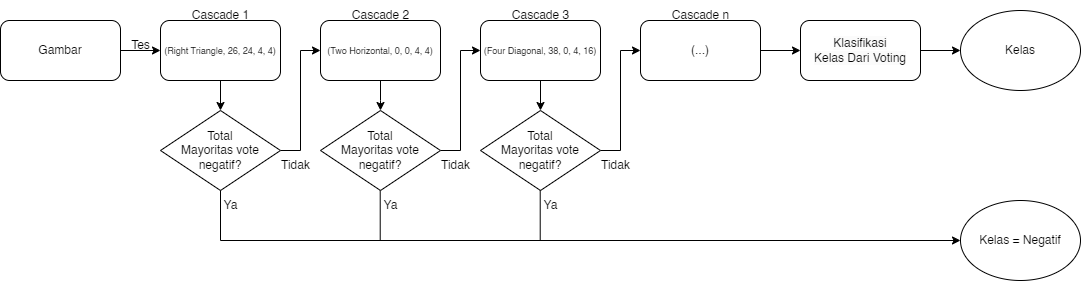

The diagram above was exported from draw.io. Its source (the exported page's mxGraphModel, read from the mxfile embedded in the PNG):
<mxGraphModel dx="2284" dy="1846" grid="1" gridSize="10" guides="1" tooltips="1" connect="1" arrows="1" fold="1" page="1" pageScale="1" pageWidth="850" pageHeight="1100" math="0" shadow="0">
  <root>
    <mxCell id="0" />
    <mxCell id="1" parent="0" />
    <mxCell id="a4Caq21OfBzx2TZ3cAe--3" style="edgeStyle=orthogonalEdgeStyle;rounded=0;orthogonalLoop=1;jettySize=auto;html=1;entryX=0;entryY=0.5;entryDx=0;entryDy=0;" edge="1" parent="1" source="a4Caq21OfBzx2TZ3cAe--1" target="a4Caq21OfBzx2TZ3cAe--2">
      <mxGeometry relative="1" as="geometry" />
    </mxCell>
    <mxCell id="a4Caq21OfBzx2TZ3cAe--1" value="Gambar" style="rounded=1;whiteSpace=wrap;html=1;" vertex="1" parent="1">
      <mxGeometry x="-850" y="-1080" width="120" height="60" as="geometry" />
    </mxCell>
    <mxCell id="a4Caq21OfBzx2TZ3cAe--24" style="edgeStyle=orthogonalEdgeStyle;rounded=0;orthogonalLoop=1;jettySize=auto;html=1;entryX=0.5;entryY=0;entryDx=0;entryDy=0;" edge="1" parent="1" source="a4Caq21OfBzx2TZ3cAe--2" target="a4Caq21OfBzx2TZ3cAe--23">
      <mxGeometry relative="1" as="geometry" />
    </mxCell>
    <mxCell id="a4Caq21OfBzx2TZ3cAe--2" value="&lt;font style=&quot;font-size: 9px;&quot;&gt;(Right Triangle, 26, 24, 4, 4)&lt;/font&gt;" style="rounded=1;whiteSpace=wrap;html=1;" vertex="1" parent="1">
      <mxGeometry x="-690" y="-1080" width="120" height="60" as="geometry" />
    </mxCell>
    <mxCell id="a4Caq21OfBzx2TZ3cAe--5" value="Cascade 1" style="text;html=1;align=center;verticalAlign=middle;resizable=0;points=[];autosize=1;strokeColor=none;fillColor=none;" vertex="1" parent="1">
      <mxGeometry x="-670" y="-1100" width="80" height="30" as="geometry" />
    </mxCell>
    <mxCell id="a4Caq21OfBzx2TZ3cAe--6" value="&lt;br&gt;" style="text;html=1;align=center;verticalAlign=middle;resizable=0;points=[];autosize=1;strokeColor=none;fillColor=none;" vertex="1" parent="1">
      <mxGeometry x="-710" y="-1032" width="20" height="30" as="geometry" />
    </mxCell>
    <mxCell id="a4Caq21OfBzx2TZ3cAe--40" style="edgeStyle=orthogonalEdgeStyle;rounded=0;orthogonalLoop=1;jettySize=auto;html=1;entryX=0.5;entryY=0;entryDx=0;entryDy=0;" edge="1" parent="1" source="a4Caq21OfBzx2TZ3cAe--7">
      <mxGeometry relative="1" as="geometry">
        <mxPoint x="-470" y="-990" as="targetPoint" />
      </mxGeometry>
    </mxCell>
    <mxCell id="a4Caq21OfBzx2TZ3cAe--7" value="&lt;font style=&quot;font-size: 9px;&quot;&gt;(Two Horizontal, 0, 0, 4, 4)&lt;/font&gt;" style="rounded=1;whiteSpace=wrap;html=1;" vertex="1" parent="1">
      <mxGeometry x="-530" y="-1080" width="120" height="60" as="geometry" />
    </mxCell>
    <mxCell id="a4Caq21OfBzx2TZ3cAe--9" value="Cascade 2" style="text;html=1;align=center;verticalAlign=middle;resizable=0;points=[];autosize=1;strokeColor=none;fillColor=none;" vertex="1" parent="1">
      <mxGeometry x="-510" y="-1100" width="80" height="30" as="geometry" />
    </mxCell>
    <mxCell id="a4Caq21OfBzx2TZ3cAe--50" style="edgeStyle=orthogonalEdgeStyle;rounded=0;orthogonalLoop=1;jettySize=auto;html=1;entryX=0.5;entryY=0;entryDx=0;entryDy=0;" edge="1" parent="1" source="a4Caq21OfBzx2TZ3cAe--10" target="a4Caq21OfBzx2TZ3cAe--47">
      <mxGeometry relative="1" as="geometry" />
    </mxCell>
    <mxCell id="a4Caq21OfBzx2TZ3cAe--10" value="&lt;font style=&quot;font-size: 9px;&quot;&gt;(Four Diagonal, 38, 0, 4, 16)&lt;/font&gt;" style="rounded=1;whiteSpace=wrap;html=1;" vertex="1" parent="1">
      <mxGeometry x="-370" y="-1080" width="120" height="60" as="geometry" />
    </mxCell>
    <mxCell id="a4Caq21OfBzx2TZ3cAe--11" value="Cascade 3" style="text;html=1;align=center;verticalAlign=middle;resizable=0;points=[];autosize=1;strokeColor=none;fillColor=none;" vertex="1" parent="1">
      <mxGeometry x="-350" y="-1100" width="80" height="30" as="geometry" />
    </mxCell>
    <mxCell id="a4Caq21OfBzx2TZ3cAe--55" style="edgeStyle=orthogonalEdgeStyle;rounded=0;orthogonalLoop=1;jettySize=auto;html=1;entryX=0;entryY=0.5;entryDx=0;entryDy=0;" edge="1" parent="1" source="a4Caq21OfBzx2TZ3cAe--13" target="a4Caq21OfBzx2TZ3cAe--26">
      <mxGeometry relative="1" as="geometry" />
    </mxCell>
    <mxCell id="a4Caq21OfBzx2TZ3cAe--13" value="(...)" style="rounded=1;whiteSpace=wrap;html=1;" vertex="1" parent="1">
      <mxGeometry x="-210" y="-1080" width="120" height="60" as="geometry" />
    </mxCell>
    <mxCell id="a4Caq21OfBzx2TZ3cAe--14" value="Cascade n" style="text;html=1;align=center;verticalAlign=middle;resizable=0;points=[];autosize=1;strokeColor=none;fillColor=none;" vertex="1" parent="1">
      <mxGeometry x="-190" y="-1100" width="80" height="30" as="geometry" />
    </mxCell>
    <mxCell id="a4Caq21OfBzx2TZ3cAe--18" value="Tes" style="text;html=1;align=center;verticalAlign=middle;resizable=0;points=[];autosize=1;strokeColor=none;fillColor=none;" vertex="1" parent="1">
      <mxGeometry x="-730" y="-1070" width="40" height="30" as="geometry" />
    </mxCell>
    <mxCell id="a4Caq21OfBzx2TZ3cAe--25" style="edgeStyle=orthogonalEdgeStyle;rounded=0;orthogonalLoop=1;jettySize=auto;html=1;entryX=0;entryY=0.5;entryDx=0;entryDy=0;" edge="1" parent="1" source="a4Caq21OfBzx2TZ3cAe--23" target="a4Caq21OfBzx2TZ3cAe--7">
      <mxGeometry relative="1" as="geometry" />
    </mxCell>
    <mxCell id="a4Caq21OfBzx2TZ3cAe--23" value="Total&lt;br&gt;Mayoritas vote&lt;br&gt;negatif?" style="rhombus;whiteSpace=wrap;html=1;" vertex="1" parent="1">
      <mxGeometry x="-690" y="-990" width="120" height="80" as="geometry" />
    </mxCell>
    <mxCell id="a4Caq21OfBzx2TZ3cAe--56" style="edgeStyle=orthogonalEdgeStyle;rounded=0;orthogonalLoop=1;jettySize=auto;html=1;entryX=0;entryY=0.5;entryDx=0;entryDy=0;" edge="1" parent="1" source="a4Caq21OfBzx2TZ3cAe--26" target="a4Caq21OfBzx2TZ3cAe--27">
      <mxGeometry relative="1" as="geometry" />
    </mxCell>
    <mxCell id="a4Caq21OfBzx2TZ3cAe--26" value="&lt;span style=&quot;color: rgb(0, 0, 0); font-family: Helvetica; font-size: 12px; font-style: normal; font-variant-ligatures: normal; font-variant-caps: normal; font-weight: 400; letter-spacing: normal; orphans: 2; text-align: center; text-indent: 0px; text-transform: none; widows: 2; word-spacing: 0px; -webkit-text-stroke-width: 0px; background-color: rgb(251, 251, 251); text-decoration-thickness: initial; text-decoration-style: initial; text-decoration-color: initial; float: none; display: inline !important;&quot;&gt;Klasifikasi&lt;/span&gt;&lt;br style=&quot;border-color: var(--border-color); color: rgb(0, 0, 0); font-family: Helvetica; font-size: 12px; font-style: normal; font-variant-ligatures: normal; font-variant-caps: normal; font-weight: 400; letter-spacing: normal; orphans: 2; text-align: center; text-indent: 0px; text-transform: none; widows: 2; word-spacing: 0px; -webkit-text-stroke-width: 0px; background-color: rgb(251, 251, 251); text-decoration-thickness: initial; text-decoration-style: initial; text-decoration-color: initial;&quot;&gt;&lt;span style=&quot;color: rgb(0, 0, 0); font-family: Helvetica; font-size: 12px; font-style: normal; font-variant-ligatures: normal; font-variant-caps: normal; font-weight: 400; letter-spacing: normal; orphans: 2; text-align: center; text-indent: 0px; text-transform: none; widows: 2; word-spacing: 0px; -webkit-text-stroke-width: 0px; background-color: rgb(251, 251, 251); text-decoration-thickness: initial; text-decoration-style: initial; text-decoration-color: initial; float: none; display: inline !important;&quot;&gt;Kelas Dari Voting&lt;br&gt;&lt;/span&gt;" style="rounded=1;whiteSpace=wrap;html=1;" vertex="1" parent="1">
      <mxGeometry x="-50" y="-1080" width="120" height="60" as="geometry" />
    </mxCell>
    <mxCell id="a4Caq21OfBzx2TZ3cAe--27" value="Kelas" style="ellipse;whiteSpace=wrap;html=1;" vertex="1" parent="1">
      <mxGeometry x="110" y="-1090" width="120" height="80" as="geometry" />
    </mxCell>
    <mxCell id="a4Caq21OfBzx2TZ3cAe--29" value="Kelas = Negatif" style="ellipse;whiteSpace=wrap;html=1;" vertex="1" parent="1">
      <mxGeometry x="110" y="-900" width="120" height="80" as="geometry" />
    </mxCell>
    <mxCell id="a4Caq21OfBzx2TZ3cAe--32" value="Tidak" style="text;html=1;align=center;verticalAlign=middle;resizable=0;points=[];autosize=1;strokeColor=none;fillColor=none;" vertex="1" parent="1">
      <mxGeometry x="-580" y="-950" width="50" height="30" as="geometry" />
    </mxCell>
    <mxCell id="a4Caq21OfBzx2TZ3cAe--33" value="Ya" style="text;html=1;align=center;verticalAlign=middle;resizable=0;points=[];autosize=1;strokeColor=none;fillColor=none;" vertex="1" parent="1">
      <mxGeometry x="-640" y="-910" width="40" height="30" as="geometry" />
    </mxCell>
    <mxCell id="a4Caq21OfBzx2TZ3cAe--36" value="" style="endArrow=none;html=1;rounded=0;" edge="1" parent="1">
      <mxGeometry width="50" height="50" relative="1" as="geometry">
        <mxPoint x="-630" y="-860" as="sourcePoint" />
        <mxPoint x="-630" y="-910" as="targetPoint" />
      </mxGeometry>
    </mxCell>
    <mxCell id="a4Caq21OfBzx2TZ3cAe--37" value="" style="endArrow=classic;html=1;rounded=0;entryX=0;entryY=0.5;entryDx=0;entryDy=0;" edge="1" parent="1" target="a4Caq21OfBzx2TZ3cAe--29">
      <mxGeometry width="50" height="50" relative="1" as="geometry">
        <mxPoint x="-630" y="-860" as="sourcePoint" />
        <mxPoint x="-130" y="-1010" as="targetPoint" />
      </mxGeometry>
    </mxCell>
    <mxCell id="a4Caq21OfBzx2TZ3cAe--42" value="Tidak" style="text;html=1;align=center;verticalAlign=middle;resizable=0;points=[];autosize=1;strokeColor=none;fillColor=none;" vertex="1" parent="1">
      <mxGeometry x="-420" y="-950" width="50" height="30" as="geometry" />
    </mxCell>
    <mxCell id="a4Caq21OfBzx2TZ3cAe--44" value="" style="endArrow=none;html=1;rounded=0;" edge="1" parent="1">
      <mxGeometry width="50" height="50" relative="1" as="geometry">
        <mxPoint x="-470.28999999999996" y="-860" as="sourcePoint" />
        <mxPoint x="-470.28999999999996" y="-910" as="targetPoint" />
      </mxGeometry>
    </mxCell>
    <mxCell id="a4Caq21OfBzx2TZ3cAe--45" value="Ya" style="text;html=1;align=center;verticalAlign=middle;resizable=0;points=[];autosize=1;strokeColor=none;fillColor=none;" vertex="1" parent="1">
      <mxGeometry x="-480" y="-910" width="40" height="30" as="geometry" />
    </mxCell>
    <mxCell id="a4Caq21OfBzx2TZ3cAe--48" style="edgeStyle=orthogonalEdgeStyle;rounded=0;orthogonalLoop=1;jettySize=auto;html=1;entryX=0;entryY=0.5;entryDx=0;entryDy=0;" edge="1" parent="1" source="a4Caq21OfBzx2TZ3cAe--46" target="a4Caq21OfBzx2TZ3cAe--10">
      <mxGeometry relative="1" as="geometry" />
    </mxCell>
    <mxCell id="a4Caq21OfBzx2TZ3cAe--46" value="Total&lt;br&gt;Mayoritas vote&lt;br&gt;negatif?" style="rhombus;whiteSpace=wrap;html=1;" vertex="1" parent="1">
      <mxGeometry x="-530" y="-990" width="120" height="80" as="geometry" />
    </mxCell>
    <mxCell id="a4Caq21OfBzx2TZ3cAe--51" style="edgeStyle=orthogonalEdgeStyle;rounded=0;orthogonalLoop=1;jettySize=auto;html=1;entryX=0;entryY=0.5;entryDx=0;entryDy=0;" edge="1" parent="1" source="a4Caq21OfBzx2TZ3cAe--47" target="a4Caq21OfBzx2TZ3cAe--13">
      <mxGeometry relative="1" as="geometry" />
    </mxCell>
    <mxCell id="a4Caq21OfBzx2TZ3cAe--47" value="Total&lt;br&gt;Mayoritas vote&lt;br&gt;negatif?" style="rhombus;whiteSpace=wrap;html=1;" vertex="1" parent="1">
      <mxGeometry x="-370" y="-990" width="120" height="80" as="geometry" />
    </mxCell>
    <mxCell id="a4Caq21OfBzx2TZ3cAe--52" value="" style="endArrow=none;html=1;rounded=0;" edge="1" parent="1">
      <mxGeometry width="50" height="50" relative="1" as="geometry">
        <mxPoint x="-310.28999999999996" y="-860" as="sourcePoint" />
        <mxPoint x="-310.28999999999996" y="-910" as="targetPoint" />
      </mxGeometry>
    </mxCell>
    <mxCell id="a4Caq21OfBzx2TZ3cAe--53" value="Ya" style="text;html=1;align=center;verticalAlign=middle;resizable=0;points=[];autosize=1;strokeColor=none;fillColor=none;" vertex="1" parent="1">
      <mxGeometry x="-320" y="-910" width="40" height="30" as="geometry" />
    </mxCell>
    <mxCell id="a4Caq21OfBzx2TZ3cAe--54" value="Tidak" style="text;html=1;align=center;verticalAlign=middle;resizable=0;points=[];autosize=1;strokeColor=none;fillColor=none;" vertex="1" parent="1">
      <mxGeometry x="-260" y="-950" width="50" height="30" as="geometry" />
    </mxCell>
  </root>
</mxGraphModel>